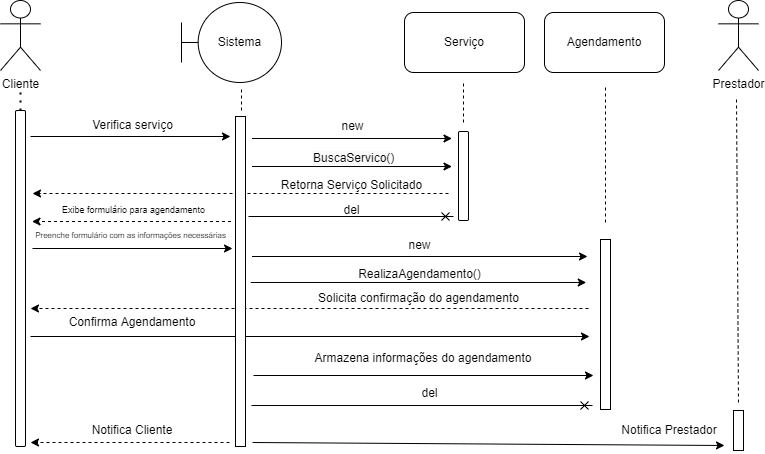

The diagram above was exported from draw.io. Its source (the exported page's mxGraphModel, read from the mxfile embedded in the PNG):
<mxGraphModel dx="1422" dy="737" grid="0" gridSize="10" guides="1" tooltips="1" connect="1" arrows="1" fold="1" page="1" pageScale="1" pageWidth="827" pageHeight="1169" math="0" shadow="0">
  <root>
    <mxCell id="0" />
    <mxCell id="1" parent="0" />
    <mxCell id="ClpOzyc9ZJHxN2klVp7x-47" value="Cliente" style="shape=umlActor;verticalLabelPosition=bottom;verticalAlign=top;html=1;outlineConnect=0;" parent="1" vertex="1">
      <mxGeometry x="16" y="55" width="40" height="70" as="geometry" />
    </mxCell>
    <mxCell id="ClpOzyc9ZJHxN2klVp7x-48" value="" style="rounded=1;whiteSpace=wrap;html=1;" parent="1" vertex="1">
      <mxGeometry x="31" y="165" width="10" height="336" as="geometry" />
    </mxCell>
    <mxCell id="ClpOzyc9ZJHxN2klVp7x-49" value="" style="endArrow=none;dashed=1;html=1;dashPattern=1 3;strokeWidth=2;rounded=0;exitX=0.5;exitY=0;exitDx=0;exitDy=0;" parent="1" source="ClpOzyc9ZJHxN2klVp7x-48" edge="1">
      <mxGeometry width="50" height="50" relative="1" as="geometry">
        <mxPoint x="86.5" y="190" as="sourcePoint" />
        <mxPoint x="36" y="145" as="targetPoint" />
      </mxGeometry>
    </mxCell>
    <mxCell id="ClpOzyc9ZJHxN2klVp7x-55" value="" style="endArrow=classic;html=1;rounded=0;" parent="1" edge="1">
      <mxGeometry width="50" height="50" relative="1" as="geometry">
        <mxPoint x="46" y="191" as="sourcePoint" />
        <mxPoint x="246" y="191" as="targetPoint" />
      </mxGeometry>
    </mxCell>
    <mxCell id="ClpOzyc9ZJHxN2klVp7x-56" value="Verifica serviço" style="text;html=1;strokeColor=none;fillColor=none;align=center;verticalAlign=middle;whiteSpace=wrap;rounded=0;" parent="1" vertex="1">
      <mxGeometry x="97.5" y="169" width="101" height="22" as="geometry" />
    </mxCell>
    <mxCell id="ClpOzyc9ZJHxN2klVp7x-57" value="" style="endArrow=classic;html=1;rounded=0;dashed=1;" parent="1" edge="1">
      <mxGeometry width="50" height="50" relative="1" as="geometry">
        <mxPoint x="464" y="248" as="sourcePoint" />
        <mxPoint x="48" y="248" as="targetPoint" />
      </mxGeometry>
    </mxCell>
    <mxCell id="ClpOzyc9ZJHxN2klVp7x-59" value="&lt;font style=&quot;font-size: 8px&quot;&gt;Preenche formulário com as informações necessárias&lt;/font&gt;" style="text;html=1;strokeColor=none;fillColor=none;align=center;verticalAlign=middle;whiteSpace=wrap;rounded=0;" parent="1" vertex="1">
      <mxGeometry x="46.5" y="277" width="199" height="24" as="geometry" />
    </mxCell>
    <mxCell id="ClpOzyc9ZJHxN2klVp7x-60" value="" style="endArrow=classic;html=1;rounded=0;" parent="1" edge="1">
      <mxGeometry width="50" height="50" relative="1" as="geometry">
        <mxPoint x="46" y="391" as="sourcePoint" />
        <mxPoint x="605" y="391" as="targetPoint" />
      </mxGeometry>
    </mxCell>
    <mxCell id="ClpOzyc9ZJHxN2klVp7x-61" value="Confirma Agendamento" style="text;html=1;strokeColor=none;fillColor=none;align=center;verticalAlign=middle;whiteSpace=wrap;rounded=0;" parent="1" vertex="1">
      <mxGeometry x="74" y="364" width="148" height="26" as="geometry" />
    </mxCell>
    <mxCell id="ClpOzyc9ZJHxN2klVp7x-62" value="" style="endArrow=classic;html=1;rounded=0;entryX=1.4;entryY=0.306;entryDx=0;entryDy=0;entryPerimeter=0;dashed=1;" parent="1" edge="1">
      <mxGeometry width="50" height="50" relative="1" as="geometry">
        <mxPoint x="604" y="363" as="sourcePoint" />
        <mxPoint x="46" y="363" as="targetPoint" />
      </mxGeometry>
    </mxCell>
    <mxCell id="ClpOzyc9ZJHxN2klVp7x-64" value="" style="endArrow=classic;html=1;rounded=0;entryX=1.4;entryY=0.306;entryDx=0;entryDy=0;entryPerimeter=0;dashed=1;" parent="1" edge="1">
      <mxGeometry width="50" height="50" relative="1" as="geometry">
        <mxPoint x="245" y="497" as="sourcePoint" />
        <mxPoint x="46" y="497" as="targetPoint" />
      </mxGeometry>
    </mxCell>
    <mxCell id="ClpOzyc9ZJHxN2klVp7x-66" value="Retorna Serviço Solicitado" style="text;html=1;strokeColor=none;fillColor=none;align=center;verticalAlign=middle;whiteSpace=wrap;rounded=0;" parent="1" vertex="1">
      <mxGeometry x="289" y="227" width="157" height="26" as="geometry" />
    </mxCell>
    <mxCell id="ClpOzyc9ZJHxN2klVp7x-67" value="Solicita confirmação do agendamento" style="text;html=1;strokeColor=none;fillColor=none;align=center;verticalAlign=middle;whiteSpace=wrap;rounded=0;" parent="1" vertex="1">
      <mxGeometry x="332.5" y="344" width="203" height="18" as="geometry" />
    </mxCell>
    <mxCell id="ClpOzyc9ZJHxN2klVp7x-68" value="Armazena informações do agendamento" style="text;html=1;strokeColor=none;fillColor=none;align=center;verticalAlign=middle;whiteSpace=wrap;rounded=0;" parent="1" vertex="1">
      <mxGeometry x="319" y="401" width="240" height="23" as="geometry" />
    </mxCell>
    <mxCell id="ClpOzyc9ZJHxN2klVp7x-69" value="Notifica Cliente" style="text;html=1;strokeColor=none;fillColor=none;align=center;verticalAlign=middle;whiteSpace=wrap;rounded=0;" parent="1" vertex="1">
      <mxGeometry x="91" y="472" width="114" height="26" as="geometry" />
    </mxCell>
    <mxCell id="ClpOzyc9ZJHxN2klVp7x-78" value="Prestador" style="shape=umlActor;verticalLabelPosition=bottom;verticalAlign=top;html=1;outlineConnect=0;" parent="1" vertex="1">
      <mxGeometry x="734" y="55" width="40" height="70" as="geometry" />
    </mxCell>
    <mxCell id="ClpOzyc9ZJHxN2klVp7x-82" value="" style="endArrow=none;dashed=1;html=1;rounded=0;" parent="1" edge="1">
      <mxGeometry width="50" height="50" relative="1" as="geometry">
        <mxPoint x="754" y="457" as="sourcePoint" />
        <mxPoint x="752" y="154" as="targetPoint" />
      </mxGeometry>
    </mxCell>
    <mxCell id="ClpOzyc9ZJHxN2klVp7x-83" value="" style="rounded=0;whiteSpace=wrap;html=1;" parent="1" vertex="1">
      <mxGeometry x="749" y="465" width="10" height="40" as="geometry" />
    </mxCell>
    <mxCell id="ClpOzyc9ZJHxN2klVp7x-84" value="Notifica Prestador" style="text;html=1;strokeColor=none;fillColor=none;align=center;verticalAlign=middle;whiteSpace=wrap;rounded=0;" parent="1" vertex="1">
      <mxGeometry x="626" y="472" width="118" height="25" as="geometry" />
    </mxCell>
    <mxCell id="IA_jFCt3aBY1xLgilNd9-1" value="Serviço" style="rounded=1;whiteSpace=wrap;html=1;" parent="1" vertex="1">
      <mxGeometry x="420" y="67" width="120" height="60" as="geometry" />
    </mxCell>
    <mxCell id="IA_jFCt3aBY1xLgilNd9-2" value="Agendamento" style="rounded=1;whiteSpace=wrap;html=1;" parent="1" vertex="1">
      <mxGeometry x="560" y="67" width="120" height="60" as="geometry" />
    </mxCell>
    <mxCell id="IA_jFCt3aBY1xLgilNd9-3" value="" style="endArrow=none;dashed=1;html=1;rounded=0;" parent="1" edge="1">
      <mxGeometry width="50" height="50" relative="1" as="geometry">
        <mxPoint x="479" y="177" as="sourcePoint" />
        <mxPoint x="479" y="136" as="targetPoint" />
      </mxGeometry>
    </mxCell>
    <mxCell id="IA_jFCt3aBY1xLgilNd9-4" value="" style="rounded=1;whiteSpace=wrap;html=1;" parent="1" vertex="1">
      <mxGeometry x="474" y="186" width="10" height="89" as="geometry" />
    </mxCell>
    <mxCell id="IA_jFCt3aBY1xLgilNd9-5" value="" style="rounded=0;whiteSpace=wrap;html=1;" parent="1" vertex="1">
      <mxGeometry x="616" y="294" width="10" height="170" as="geometry" />
    </mxCell>
    <mxCell id="IA_jFCt3aBY1xLgilNd9-6" value="" style="endArrow=none;dashed=1;html=1;rounded=0;" parent="1" edge="1">
      <mxGeometry width="50" height="50" relative="1" as="geometry">
        <mxPoint x="621" y="277" as="sourcePoint" />
        <mxPoint x="621" y="140" as="targetPoint" />
      </mxGeometry>
    </mxCell>
    <mxCell id="tdUvq-iKmcFObCZ4ae3L-1" value="Sistema" style="shape=umlBoundary;whiteSpace=wrap;html=1;" parent="1" vertex="1">
      <mxGeometry x="197" y="57" width="100" height="80" as="geometry" />
    </mxCell>
    <mxCell id="tdUvq-iKmcFObCZ4ae3L-21" value="" style="rounded=0;whiteSpace=wrap;html=1;" parent="1" vertex="1">
      <mxGeometry x="251" y="171" width="10" height="330" as="geometry" />
    </mxCell>
    <mxCell id="tdUvq-iKmcFObCZ4ae3L-30" value="" style="endArrow=none;dashed=1;html=1;rounded=0;" parent="1" edge="1">
      <mxGeometry width="50" height="50" relative="1" as="geometry">
        <mxPoint x="257" y="165" as="sourcePoint" />
        <mxPoint x="257" y="143" as="targetPoint" />
      </mxGeometry>
    </mxCell>
    <mxCell id="tdUvq-iKmcFObCZ4ae3L-33" value="" style="endArrow=classic;html=1;rounded=0;" parent="1" edge="1">
      <mxGeometry width="50" height="50" relative="1" as="geometry">
        <mxPoint x="269" y="430" as="sourcePoint" />
        <mxPoint x="609" y="430" as="targetPoint" />
      </mxGeometry>
    </mxCell>
    <mxCell id="tdUvq-iKmcFObCZ4ae3L-35" value="" style="endArrow=classic;html=1;rounded=0;" parent="1" edge="1">
      <mxGeometry width="50" height="50" relative="1" as="geometry">
        <mxPoint x="268" y="497" as="sourcePoint" />
        <mxPoint x="740" y="500" as="targetPoint" />
      </mxGeometry>
    </mxCell>
    <mxCell id="br8Heqz6TmLRiDnzny8_-1" value="new" style="text;html=1;strokeColor=none;fillColor=none;align=center;verticalAlign=middle;whiteSpace=wrap;rounded=0;" parent="1" vertex="1">
      <mxGeometry x="318" y="170" width="101" height="22" as="geometry" />
    </mxCell>
    <mxCell id="br8Heqz6TmLRiDnzny8_-2" value="del" style="text;html=1;strokeColor=none;fillColor=none;align=center;verticalAlign=middle;whiteSpace=wrap;rounded=0;" parent="1" vertex="1">
      <mxGeometry x="317" y="254" width="101" height="22" as="geometry" />
    </mxCell>
    <mxCell id="br8Heqz6TmLRiDnzny8_-7" value="" style="endArrow=cross;html=1;rounded=0;endFill=0;" parent="1" edge="1">
      <mxGeometry width="50" height="50" relative="1" as="geometry">
        <mxPoint x="267" y="460" as="sourcePoint" />
        <mxPoint x="608" y="460" as="targetPoint" />
      </mxGeometry>
    </mxCell>
    <mxCell id="br8Heqz6TmLRiDnzny8_-8" value="" style="endArrow=classic;html=1;rounded=0;" parent="1" edge="1">
      <mxGeometry width="50" height="50" relative="1" as="geometry">
        <mxPoint x="267.5" y="193" as="sourcePoint" />
        <mxPoint x="467.5" y="193" as="targetPoint" />
      </mxGeometry>
    </mxCell>
    <mxCell id="br8Heqz6TmLRiDnzny8_-9" value="" style="endArrow=classic;html=1;rounded=0;" parent="1" edge="1">
      <mxGeometry width="50" height="50" relative="1" as="geometry">
        <mxPoint x="48" y="303" as="sourcePoint" />
        <mxPoint x="248" y="303" as="targetPoint" />
      </mxGeometry>
    </mxCell>
    <mxCell id="br8Heqz6TmLRiDnzny8_-10" value="" style="endArrow=classic;html=1;rounded=0;" parent="1" edge="1">
      <mxGeometry width="50" height="50" relative="1" as="geometry">
        <mxPoint x="267.5" y="311" as="sourcePoint" />
        <mxPoint x="603" y="311" as="targetPoint" />
      </mxGeometry>
    </mxCell>
    <mxCell id="br8Heqz6TmLRiDnzny8_-11" value="new" style="text;html=1;strokeColor=none;fillColor=none;align=center;verticalAlign=middle;whiteSpace=wrap;rounded=0;" parent="1" vertex="1">
      <mxGeometry x="385" y="289" width="101" height="22" as="geometry" />
    </mxCell>
    <mxCell id="br8Heqz6TmLRiDnzny8_-13" value="" style="endArrow=classic;html=1;rounded=0;entryX=1.4;entryY=0.306;entryDx=0;entryDy=0;entryPerimeter=0;dashed=1;" parent="1" edge="1">
      <mxGeometry width="50" height="50" relative="1" as="geometry">
        <mxPoint x="246.5" y="276" as="sourcePoint" />
        <mxPoint x="47.5" y="276" as="targetPoint" />
      </mxGeometry>
    </mxCell>
    <mxCell id="br8Heqz6TmLRiDnzny8_-14" value="&lt;font style=&quot;font-size: 9px&quot;&gt;Exibe formulário para agendamento&lt;/font&gt;" style="text;html=1;strokeColor=none;fillColor=none;align=center;verticalAlign=middle;whiteSpace=wrap;rounded=0;" parent="1" vertex="1">
      <mxGeometry x="71" y="251" width="157" height="26" as="geometry" />
    </mxCell>
    <mxCell id="br8Heqz6TmLRiDnzny8_-15" value="del" style="text;html=1;strokeColor=none;fillColor=none;align=center;verticalAlign=middle;whiteSpace=wrap;rounded=0;" parent="1" vertex="1">
      <mxGeometry x="395" y="437" width="101" height="22" as="geometry" />
    </mxCell>
    <mxCell id="br8Heqz6TmLRiDnzny8_-16" value="" style="endArrow=cross;html=1;rounded=0;endFill=0;" parent="1" edge="1">
      <mxGeometry width="50" height="50" relative="1" as="geometry">
        <mxPoint x="264" y="271" as="sourcePoint" />
        <mxPoint x="469" y="271" as="targetPoint" />
      </mxGeometry>
    </mxCell>
    <mxCell id="O3sus0SaihUx0XaV78an-1" value="" style="endArrow=classic;html=1;rounded=0;" edge="1" parent="1">
      <mxGeometry width="50" height="50" relative="1" as="geometry">
        <mxPoint x="267.5" y="221" as="sourcePoint" />
        <mxPoint x="467.5" y="221" as="targetPoint" />
      </mxGeometry>
    </mxCell>
    <mxCell id="O3sus0SaihUx0XaV78an-2" value="&lt;span style=&quot;color: rgb(0, 0, 0); font-family: helvetica; font-size: 12px; font-style: normal; font-weight: 400; letter-spacing: normal; text-align: center; text-indent: 0px; text-transform: none; word-spacing: 0px; background-color: rgb(248, 249, 250); display: inline; float: none;&quot;&gt;BuscaServico()&lt;/span&gt;" style="text;whiteSpace=wrap;html=1;" vertex="1" parent="1">
      <mxGeometry x="326.5" y="199" width="101" height="28" as="geometry" />
    </mxCell>
    <mxCell id="O3sus0SaihUx0XaV78an-3" value="" style="endArrow=classic;html=1;rounded=0;" edge="1" parent="1">
      <mxGeometry width="50" height="50" relative="1" as="geometry">
        <mxPoint x="266.25" y="337" as="sourcePoint" />
        <mxPoint x="601.75" y="337" as="targetPoint" />
      </mxGeometry>
    </mxCell>
    <mxCell id="O3sus0SaihUx0XaV78an-4" value="RealizaAgendamento()" style="text;html=1;strokeColor=none;fillColor=none;align=center;verticalAlign=middle;whiteSpace=wrap;rounded=0;" vertex="1" parent="1">
      <mxGeometry x="385" y="318" width="101" height="22" as="geometry" />
    </mxCell>
  </root>
</mxGraphModel>